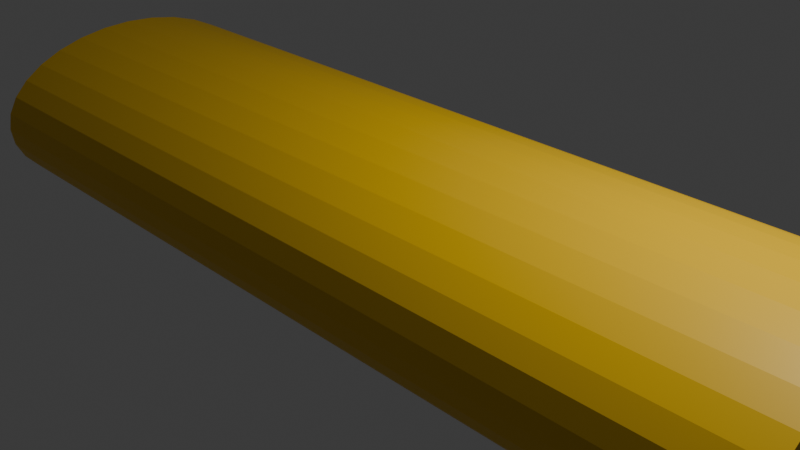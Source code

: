 # Source: SpeedHump.blend  (saved by Blender 4.0.36; exported with 4.5.12 LTS)
import bpy
from mathutils import Matrix  # noqa: F401  (used for matrix-valued properties, if any)

bpy.ops.wm.read_factory_settings(use_empty=True)
scene = bpy.context.scene
scene.name = 'Scene'

# ---- collections
col_collection = bpy.data.collections.new('Collection'); scene.collection.children.link(col_collection)

# ---- materials (node trees are filled in below, after node groups)
mat_material_001 = bpy.data.materials.new('Material.001')
mat_material_001.use_transparent_shadow = False

# ---- material node trees
mat_material_001.use_nodes = True; mat_material_001.node_tree.nodes.clear()
_N = mat_material_001.node_tree.nodes; _L = mat_material_001.node_tree.links
n0 = _N.new('ShaderNodeBsdfPrincipled'); n0.name = 'Principled BSDF'; n0.location = (10, 300)
n0.inputs[0].default_value = (0.8017, 0.4848, 0.0, 1.0)
n0.inputs[3].default_value = 1.45
n1 = _N.new('ShaderNodeOutputMaterial'); n1.name = 'Material Output'; n1.location = (300, 300)
_L.new(n0.outputs[0], n1.inputs[0])
n1.is_active_output = True

# ---- world
world_world = bpy.data.worlds.new('World'); scene.world = world_world
world_world.use_nodes = True; world_world.node_tree.nodes.clear()
_N = world_world.node_tree.nodes; _L = world_world.node_tree.links
n0 = _N.new('ShaderNodeOutputWorld'); n0.name = 'World Output'; n0.location = (300, 300)
n1 = _N.new('ShaderNodeBackground'); n1.name = 'Background'; n1.location = (10, 300)
n1.inputs[0].default_value = (0.05088, 0.05088, 0.05088, 1.0)
_L.new(n1.outputs[0], n0.inputs[0])
n0.is_active_output = True
world_world.color = (0.05088, 0.05088, 0.05088)
world_world.use_sun_shadow = False
world_world.sun_shadow_jitter_overblur = 0.0

# ---- cameras
cam_camera = bpy.data.cameras.new('Camera')
cam_camera.clip_end = 100.0
cam_camera.ortho_scale = 7.314

# ---- lights
light_light = bpy.data.lights.new('Light', 'POINT')
light_light.transmission_factor = 0.0
light_light.use_soft_falloff = False
light_light.energy = 1000.0
light_light.shadow_soft_size = 0.1
light_light.shadow_maximum_resolution = 0.006
light_light.use_absolute_resolution = True

# ---- meshes
me_cylinder = bpy.data.meshes.new('Cylinder')
me_cylinder.from_pydata([(0.0, 1.0, -1.0), (0.0, 1.0, 1.0), (0.1951, 0.9808, -1.0), (0.1951, 0.9808, 1.0), (0.3827, 0.9239, -1.0), (0.3827, 0.9239, 1.0), (0.5556, 0.8315, -1.0), (0.5556, 0.8315, 1.0), (0.7071, 0.7071, -1.0), (0.7071, 0.7071, 1.0), (0.8315, 0.5556, -1.0), (0.8315, 0.5556, 1.0), (0.9239, 0.3827, -1.0), (0.9239, 0.3827, 1.0), (0.9808, 0.1951, -1.0), (0.9808, 0.1951, 1.0), (1.0, 0.0, -1.0), (1.0, 0.0, 1.0), (0.9808, -0.1951, -1.0), (0.9808, -0.1951, 1.0), (0.9239, -0.3827, -1.0), (0.9239, -0.3827, 1.0), (0.8315, -0.5556, -1.0), (0.8315, -0.5556, 1.0), (0.7071, -0.7071, -1.0), (0.7071, -0.7071, 1.0), (0.5556, -0.8315, -1.0), (0.5556, -0.8315, 1.0), (0.3827, -0.9239, -1.0), (0.3827, -0.9239, 1.0), (0.1951, -0.9808, -1.0), (0.1951, -0.9808, 1.0), (0.0, -1.0, -1.0), (0.0, -1.0, 1.0), (-0.1951, -0.9808, -1.0), (-0.1951, -0.9808, 1.0), (-0.3827, -0.9239, -1.0), (-0.3827, -0.9239, 1.0), (-0.5556, -0.8315, -1.0), (-0.5556, -0.8315, 1.0), (-0.7071, -0.7071, -1.0), (-0.7071, -0.7071, 1.0), (-0.8315, -0.5556, -1.0), (-0.8315, -0.5556, 1.0), (-0.9239, -0.3827, -1.0), (-0.9239, -0.3827, 1.0), (-0.9808, -0.1951, -1.0), (-0.9808, -0.1951, 1.0), (-1.0, 0.0, -1.0), (-1.0, 0.0, 1.0), (-0.9808, 0.1951, -1.0), (-0.9808, 0.1951, 1.0), (-0.9239, 0.3827, -1.0), (-0.9239, 0.3827, 1.0), (-0.8315, 0.5556, -1.0), (-0.8315, 0.5556, 1.0), (-0.7071, 0.7071, -1.0), (-0.7071, 0.7071, 1.0), (-0.5556, 0.8315, -1.0), (-0.5556, 0.8315, 1.0), (-0.3827, 0.9239, -1.0), (-0.3827, 0.9239, 1.0), (-0.1951, 0.9808, -1.0), (-0.1951, 0.9808, 1.0)], [], [(0, 1, 3, 2), (2, 3, 5, 4), (4, 5, 7, 6), (6, 7, 9, 8), (8, 9, 11, 10), (10, 11, 13, 12), (12, 13, 15, 14), (14, 15, 17, 16), (16, 17, 19, 18), (18, 19, 21, 20), (20, 21, 23, 22), (22, 23, 25, 24), (24, 25, 27, 26), (26, 27, 29, 28), (28, 29, 31, 30), (30, 31, 33, 32), (32, 33, 35, 34), (34, 35, 37, 36), (36, 37, 39, 38), (38, 39, 41, 40), (40, 41, 43, 42), (42, 43, 45, 44), (44, 45, 47, 46), (46, 47, 49, 48), (48, 49, 51, 50), (50, 51, 53, 52), (52, 53, 55, 54), (54, 55, 57, 56), (56, 57, 59, 58), (58, 59, 61, 60), (3, 1, 63, 61, 59, 57, 55, 53, 51, 49, 47, 45, 43, 41, 39, 37, 35, 33, 31, 29, 27, 25, 23, 21, 19, 17, 15, 13, 11, 9, 7, 5), (60, 61, 63, 62), (62, 63, 1, 0), (0, 2, 4, 6, 8, 10, 12, 14, 16, 18, 20, 22, 24, 26, 28, 30, 32, 34, 36, 38, 40, 42, 44, 46, 48, 50, 52, 54, 56, 58, 60, 62)])
_uv = me_cylinder.uv_layers.new(name='UVMap')
_uv.uv.foreach_set('vector', [1.0, 0.5, 1.0, 1.0, 0.9688, 1.0, 0.9688, 0.5, 0.9688, 0.5, 0.9688, 1.0, 0.9375, 1.0, 0.9375, 0.5, 0.9375, 0.5, 0.9375, 1.0, 0.9062, 1.0, 0.9062, 0.5, 0.9062, 0.5, 0.9062, 1.0, 0.875, 1.0, 0.875, 0.5, 0.875, 0.5, 0.875, 1.0, 0.8438, 1.0, 0.8438, 0.5, 0.8438, 0.5, 0.8438, 1.0, 0.8125, 1.0, 0.8125, 0.5, 0.8125, 0.5, 0.8125, 1.0, 0.7812, 1.0, 0.7812, 0.5, 0.7812, 0.5, 0.7812, 1.0, 0.75, 1.0, 0.75, 0.5, 0.75, 0.5, 0.75, 1.0, 0.7188, 1.0, 0.7188, 0.5, 0.7188, 0.5, 0.7188, 1.0, 0.6875, 1.0, 0.6875, 0.5, 0.6875, 0.5, 0.6875, 1.0, 0.6562, 1.0, 0.6562, 0.5, 0.6562, 0.5, 0.6562, 1.0, 0.625, 1.0, 0.625, 0.5, 0.625, 0.5, 0.625, 1.0, 0.5938, 1.0, 0.5938, 0.5, 0.5938, 0.5, 0.5938, 1.0, 0.5625, 1.0, 0.5625, 0.5, 0.5625, 0.5, 0.5625, 1.0, 0.5312, 1.0, 0.5312, 0.5, 0.5312, 0.5, 0.5312, 1.0, 0.5, 1.0, 0.5, 0.5, 0.5, 0.5, 0.5, 1.0, 0.4688, 1.0, 0.4688, 0.5, 0.4688, 0.5, 0.4688, 1.0, 0.4375, 1.0, 0.4375, 0.5, 0.4375, 0.5, 0.4375, 1.0, 0.4062, 1.0, 0.4062, 0.5, 0.4062, 0.5, 0.4062, 1.0, 0.375, 1.0, 0.375, 0.5, 0.375, 0.5, 0.375, 1.0, 0.3438, 1.0, 0.3438, 0.5, 0.3438, 0.5, 0.3438, 1.0, 0.3125, 1.0, 0.3125, 0.5, 0.3125, 0.5, 0.3125, 1.0, 0.2812, 1.0, 0.2812, 0.5, 0.2812, 0.5, 0.2812, 1.0, 0.25, 1.0, 0.25, 0.5, 0.25, 0.5, 0.25, 1.0, 0.2188, 1.0, 0.2188, 0.5, 0.2188, 0.5, 0.2188, 1.0, 0.1875, 1.0, 0.1875, 0.5, 0.1875, 0.5, 0.1875, 1.0, 0.1562, 1.0, 0.1562, 0.5, 0.1562, 0.5, 0.1562, 1.0, 0.125, 1.0, 0.125, 0.5, 0.125, 0.5, 0.125, 1.0, 0.09375, 1.0, 0.09375, 0.5, 0.09375, 0.5, 0.09375, 1.0, 0.0625, 1.0, 0.0625, 0.5, 0.2968, 0.4854, 0.25, 0.49, 0.2032, 0.4854, 0.1582, 0.4717, 0.1167, 0.4496, 0.08029, 0.4197, 0.05045, 0.3833, 0.02827, 0.3418, 0.01461, 0.2968, 0.01, 0.25, 0.01461, 0.2032, 0.02827, 0.1582, 0.05045, 0.1167, 0.08029, 0.08029, 0.1167, 0.05045, 0.1582, 0.02827, 0.2032, 0.01461, 0.25, 0.01, 0.2968, 0.01461, 0.3418, 0.02827, 0.3833, 0.05045, 0.4197, 0.08029, 0.4496, 0.1167, 0.4717, 0.1582, 0.4854, 0.2032, 0.49, 0.25, 0.4854, 0.2968, 0.4717, 0.3418, 0.4496, 0.3833, 0.4197, 0.4197, 0.3833, 0.4496, 0.3418, 0.4717, 0.0625, 0.5, 0.0625, 1.0, 0.03125, 1.0, 0.03125, 0.5, 0.03125, 0.5, 0.03125, 1.0, 0.0, 1.0, 0.0, 0.5, 0.75, 0.49, 0.7968, 0.4854, 0.8418, 0.4717, 0.8833, 0.4496, 0.9197, 0.4197, 0.9496, 0.3833, 0.9717, 0.3418, 0.9854, 0.2968, 0.99, 0.25, 0.9854, 0.2032, 0.9717, 0.1582, 0.9496, 0.1167, 0.9197, 0.08029, 0.8833, 0.05045, 0.8418, 0.02827, 0.7968, 0.01461, 0.75, 0.01, 0.7032, 0.01461, 0.6582, 0.02827, 0.6167, 0.05045, 0.5803, 0.08029, 0.5504, 0.1167, 0.5283, 0.1582, 0.5146, 0.2032, 0.51, 0.25, 0.5146, 0.2968, 0.5283, 0.3418, 0.5504, 0.3833, 0.5803, 0.4197, 0.6167, 0.4496, 0.6582, 0.4717, 0.7032, 0.4854])
me_cylinder.materials.append(mat_material_001)
me_cylinder.update()

# ---- objects
ob_light = bpy.data.objects.new('Light', light_light)
ob_camera = bpy.data.objects.new('Camera', cam_camera)
ob_speedhump = bpy.data.objects.new('SpeedHump', me_cylinder)

# ---- transforms, parenting, visibility, modifiers, constraints
ob_light.location = (4.076, 1.005, 5.904)
ob_light.rotation_euler = (0.6503, 0.05522, 1.866)
ob_light.lock_rotations_4d = False
ob_light.empty_display_type = 'ARROWS'
ob_light.color = (0.0, 0.0, 0.0, 0.0)
ob_light.lineart.crease_threshold = 0.0
ob_camera.location = (7.359, -6.926, 4.958)
ob_camera.rotation_euler = (1.109, 0.0, 0.8149)
ob_camera.lock_rotations_4d = False
ob_camera.empty_display_type = 'ARROWS'
ob_camera.color = (0.0, 0.0, 0.0, 0.0)
ob_camera.display_type = 'WIRE'
ob_camera.lineart.crease_threshold = 0.0
ob_speedhump.location = (0.0, 0.0, 0.0)
ob_speedhump.rotation_euler = (0.0, 1.571, 0.0)
ob_speedhump.scale = (1.0, 1.75, 5.0)

# ---- collection membership
col_collection.objects.link(ob_light)
col_collection.objects.link(ob_camera)
col_collection.objects.link(ob_speedhump)

# ---- scene / render settings (as saved in the file)
scene.camera = ob_camera
scene.frame_start = 1; scene.frame_end = 250; scene.frame_set(1)
scene.render.engine = 'BLENDER_EEVEE_NEXT'
scene.cycles.sampling_pattern = 'TABULATED_SOBOL'
bpy.context.view_layer.update()
